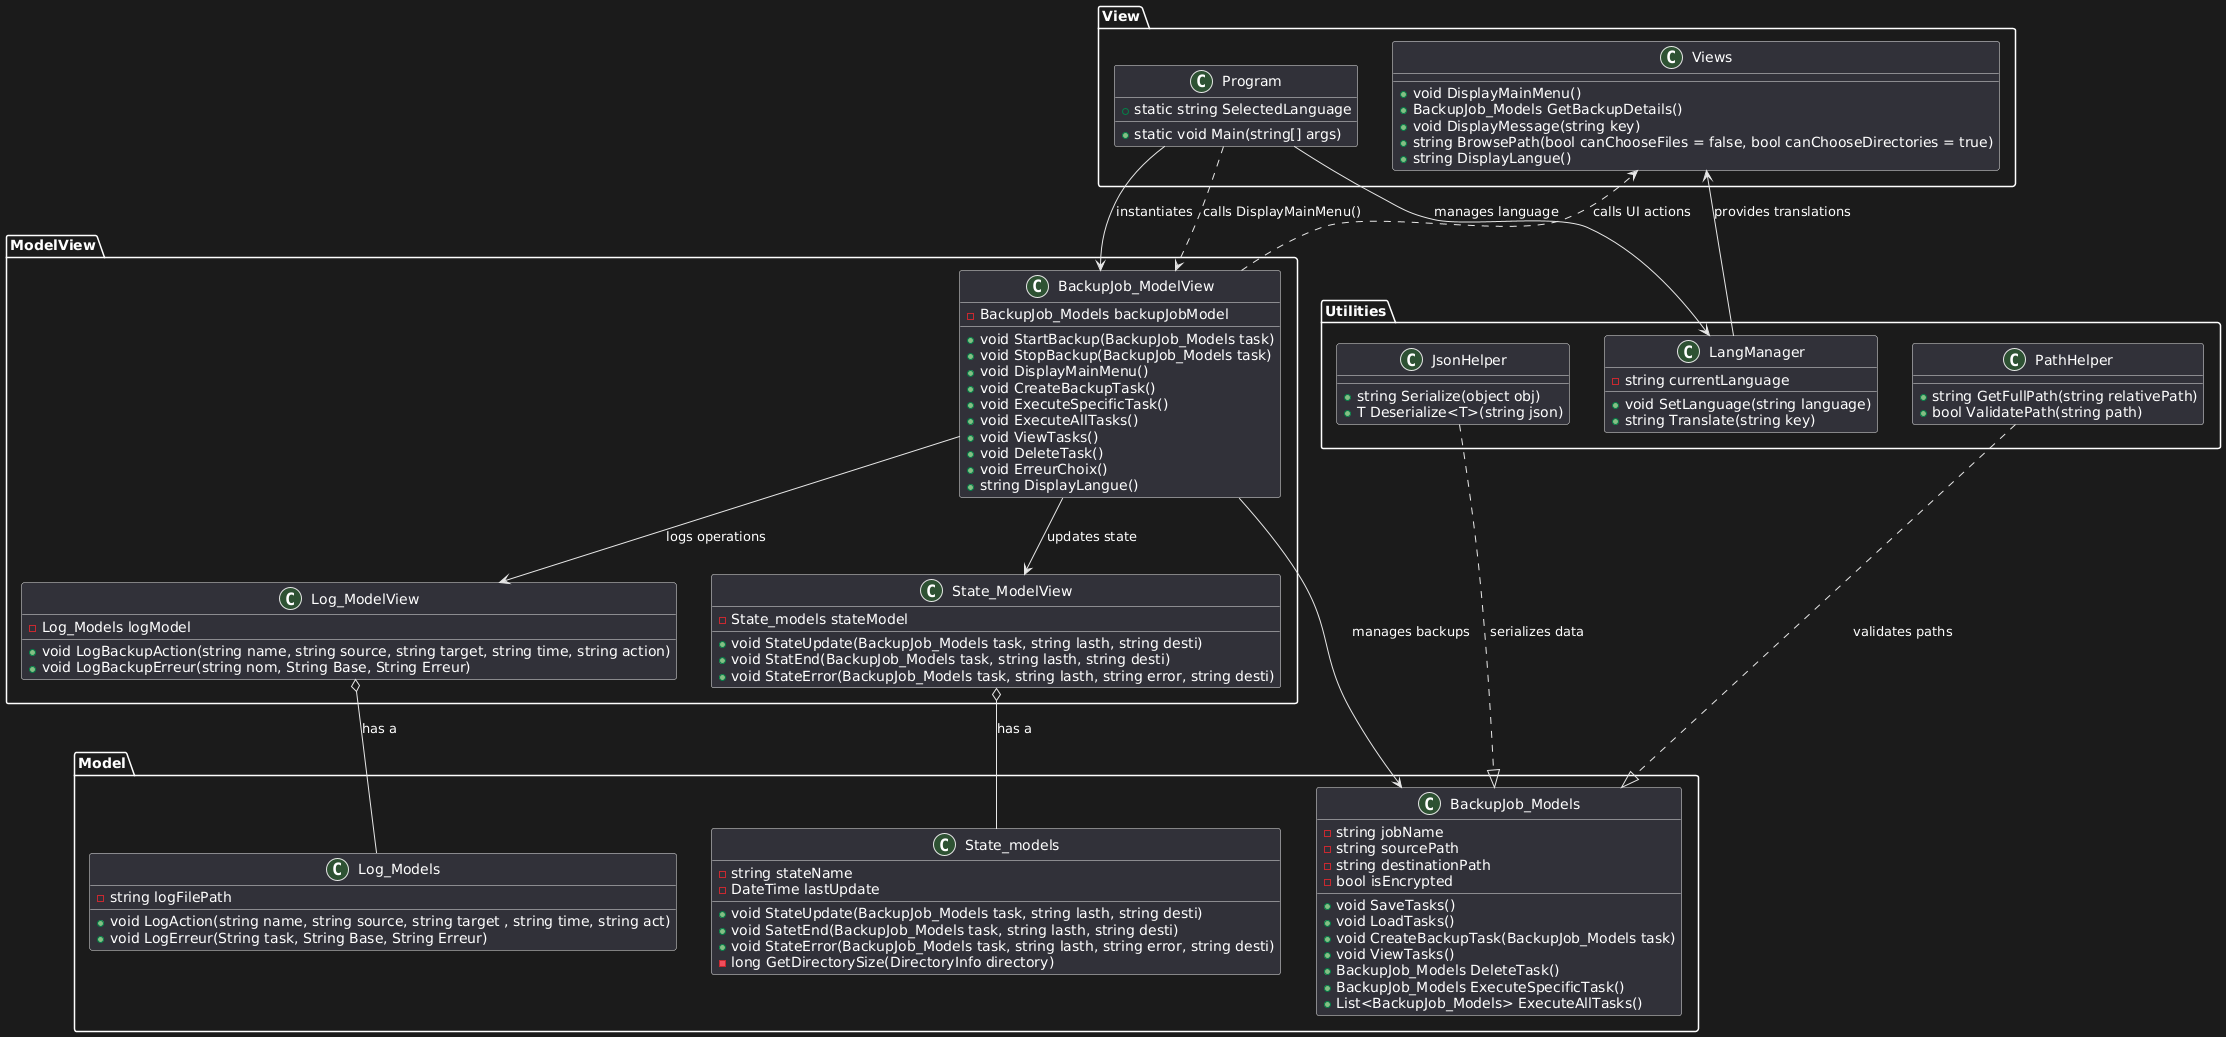

The diagram above was rendered by PlantUML. Its source (embedded in the PNG):
@startuml
package Model {
    class State_models {
        -string stateName
        -DateTime lastUpdate
        +void StateUpdate(BackupJob_Models task, string lasth, string desti)
        +void SatetEnd(BackupJob_Models task, string lasth, string desti)
        +void StateError(BackupJob_Models task, string lasth, string error, string desti)
        -long GetDirectorySize(DirectoryInfo directory)
    }
    
    class BackupJob_Models {
        -string jobName
        -string sourcePath
        -string destinationPath
        -bool isEncrypted
        +void SaveTasks()
        +void LoadTasks()
        +void CreateBackupTask(BackupJob_Models task)
        +void ViewTasks()
        +BackupJob_Models DeleteTask()
        +BackupJob_Models ExecuteSpecificTask()
        +List<BackupJob_Models> ExecuteAllTasks()
    }
    
    class Log_Models {
        -string logFilePath
        +void LogAction(string name, string source, string target , string time, string act)
        +void LogErreur(String task, String Base, String Erreur)
    }
}

package View {
    class Views {
        +void DisplayMainMenu()
        +BackupJob_Models GetBackupDetails()
        +void DisplayMessage(string key)
        +string BrowsePath(bool canChooseFiles = false, bool canChooseDirectories = true)
        +string DisplayLangue()
    }
    class Program {
        +static string SelectedLanguage
        +static void Main(string[] args)
    }
}

package ModelView {
    class Log_ModelView {
        -Log_Models logModel
        +void LogBackupAction(string name, string source, string target, string time, string action)
        +void LogBackupErreur(string nom, String Base, String Erreur)
    }
    
    class BackupJob_ModelView {
        -BackupJob_Models backupJobModel
        +void StartBackup(BackupJob_Models task)
        +void StopBackup(BackupJob_Models task)
        +void DisplayMainMenu()
        +void CreateBackupTask()
        +void ExecuteSpecificTask()
        +void ExecuteAllTasks()
        +void ViewTasks()
        +void DeleteTask()
        +void ErreurChoix()
        +string DisplayLangue()
    }
    
    class State_ModelView {
        -State_models stateModel
        +void StateUpdate(BackupJob_Models task, string lasth, string desti)
        +void StatEnd(BackupJob_Models task, string lasth, string desti)
        +void StateError(BackupJob_Models task, string lasth, string error, string desti)
    }
}

package Utilities {
    class JsonHelper {
        +string Serialize(object obj)
        +T Deserialize<T>(string json)
    }
    
    class LangManager {
        -string currentLanguage
        +void SetLanguage(string language)
        +string Translate(string key)
    }
    
    class PathHelper {
        +string GetFullPath(string relativePath)
        +bool ValidatePath(string path)
    }
}

Program --> BackupJob_ModelView : «instantiates»
Program ..> BackupJob_ModelView : «calls DisplayMainMenu()»
Program --> LangManager : «manages language»

BackupJob_ModelView --> State_ModelView : «updates state»
BackupJob_ModelView --> Log_ModelView : «logs operations»
BackupJob_ModelView --> BackupJob_Models : «manages backups»
BackupJob_ModelView ..> Views : «calls UI actions»

State_ModelView o-- State_models : «has a»
Log_ModelView o-- Log_Models : «has a»

JsonHelper ..|> BackupJob_Models : «serializes data»
PathHelper ..|> BackupJob_Models : «validates paths»
LangManager --> Views : «provides translations»
@enduml